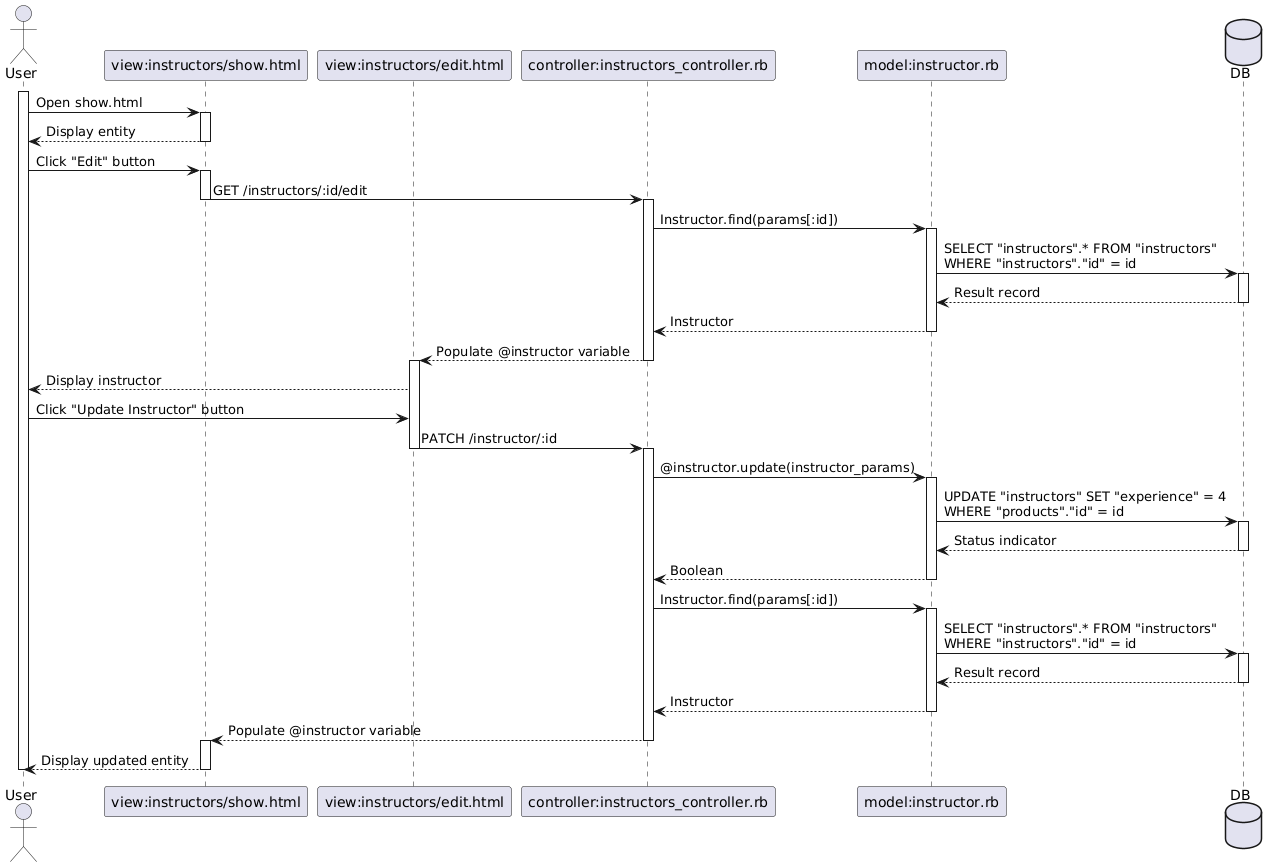

The diagram above was rendered by PlantUML. Its source (embedded in the PNG):
@startuml
actor User as user
participant "view:instructors/show.html" as u_show
participant "view:instructors/edit.html" as edit
participant "controller:instructors_controller.rb" as contr
participant "model:instructor.rb" as model
database "DB" as db

activate user
user -> u_show : Open show.html
activate u_show
u_show --> user : Display entity
deactivate u_show

user -> u_show : Click "Edit" button
activate u_show

u_show -> contr : GET /instructors/:id/edit
deactivate u_show
activate contr

contr -> model : Instructor.find(params[:id])
activate model

model -> db : SELECT "instructors".* FROM "instructors"\nWHERE "instructors"."id" = id
activate db

db --> model : Result record
deactivate db

model --> contr : Instructor
deactivate model

contr --> edit : Populate @instructor variable
deactivate contr

activate edit
edit --> user : Display instructor

user -> edit : Click "Update Instructor" button
edit -> contr : PATCH /instructor/:id
deactivate edit
activate contr

contr -> model : @instructor.update(instructor_params)
activate model

model -> db : UPDATE "instructors" SET "experience" = 4\nWHERE "products"."id" = id
activate db

db --> model : Status indicator
deactivate db

model --> contr : Boolean
deactivate model

contr -> model : Instructor.find(params[:id])
activate model

model -> db : SELECT "instructors".* FROM "instructors"\nWHERE "instructors"."id" = id
activate db

db --> model : Result record
deactivate db

model --> contr : Instructor
deactivate model

contr --> u_show : Populate @instructor variable
deactivate contr

activate u_show
u_show --> user : Display updated entity

deactivate u_show
deactivate user
@enduml